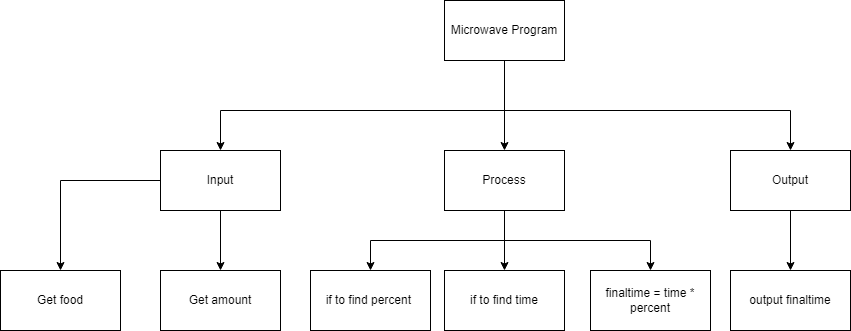

The diagram above was exported from draw.io. Its source (the exported page's mxGraphModel, read from the mxfile embedded in the PNG):
<mxGraphModel dx="1901" dy="755" grid="1" gridSize="10" guides="1" tooltips="1" connect="1" arrows="1" fold="1" page="1" pageScale="1" pageWidth="827" pageHeight="1169" math="0" shadow="0">
  <root>
    <mxCell id="0" />
    <mxCell id="1" parent="0" />
    <mxCell id="2" style="edgeStyle=orthogonalEdgeStyle;html=1;entryX=0.5;entryY=0;entryDx=0;entryDy=0;rounded=0;" edge="1" parent="1" source="5" target="10">
      <mxGeometry relative="1" as="geometry" />
    </mxCell>
    <mxCell id="3" style="edgeStyle=orthogonalEdgeStyle;rounded=0;html=1;entryX=0.5;entryY=0;entryDx=0;entryDy=0;" edge="1" parent="1" source="5" target="8">
      <mxGeometry relative="1" as="geometry">
        <Array as="points">
          <mxPoint x="444" y="150" />
          <mxPoint x="160" y="150" />
        </Array>
      </mxGeometry>
    </mxCell>
    <mxCell id="4" style="edgeStyle=orthogonalEdgeStyle;rounded=0;html=1;entryX=0.5;entryY=0;entryDx=0;entryDy=0;" edge="1" parent="1" source="5" target="12">
      <mxGeometry relative="1" as="geometry">
        <Array as="points">
          <mxPoint x="444" y="150" />
          <mxPoint x="730" y="150" />
        </Array>
      </mxGeometry>
    </mxCell>
    <mxCell id="5" value="Microwave Program" style="rounded=0;whiteSpace=wrap;html=1;" vertex="1" parent="1">
      <mxGeometry x="384" y="40" width="120" height="60" as="geometry" />
    </mxCell>
    <mxCell id="6" style="edgeStyle=orthogonalEdgeStyle;rounded=0;html=1;entryX=0.5;entryY=0;entryDx=0;entryDy=0;" edge="1" parent="1" source="8" target="13">
      <mxGeometry relative="1" as="geometry" />
    </mxCell>
    <mxCell id="7" style="edgeStyle=orthogonalEdgeStyle;rounded=0;html=1;entryX=0.5;entryY=0;entryDx=0;entryDy=0;" edge="1" parent="1" source="8" target="14">
      <mxGeometry relative="1" as="geometry" />
    </mxCell>
    <mxCell id="8" value="Input" style="rounded=0;whiteSpace=wrap;html=1;" vertex="1" parent="1">
      <mxGeometry x="100" y="190" width="120" height="60" as="geometry" />
    </mxCell>
    <mxCell id="9" style="edgeStyle=orthogonalEdgeStyle;rounded=0;html=1;entryX=0.5;entryY=0;entryDx=0;entryDy=0;exitX=0.5;exitY=1;exitDx=0;exitDy=0;" edge="1" parent="1" source="10" target="15">
      <mxGeometry relative="1" as="geometry" />
    </mxCell>
    <mxCell id="19" style="edgeStyle=none;html=1;exitX=0.5;exitY=1;exitDx=0;exitDy=0;entryX=0.5;entryY=0;entryDx=0;entryDy=0;rounded=0;" edge="1" parent="1" source="10" target="18">
      <mxGeometry relative="1" as="geometry">
        <Array as="points">
          <mxPoint x="444" y="280" />
          <mxPoint x="310" y="280" />
        </Array>
      </mxGeometry>
    </mxCell>
    <mxCell id="20" style="edgeStyle=none;html=1;exitX=0.5;exitY=1;exitDx=0;exitDy=0;entryX=0.5;entryY=0;entryDx=0;entryDy=0;" edge="1" parent="1" source="10" target="17">
      <mxGeometry relative="1" as="geometry" />
    </mxCell>
    <mxCell id="10" value="Process" style="rounded=0;whiteSpace=wrap;html=1;" vertex="1" parent="1">
      <mxGeometry x="384" y="190" width="120" height="60" as="geometry" />
    </mxCell>
    <mxCell id="11" style="edgeStyle=orthogonalEdgeStyle;rounded=0;html=1;entryX=0.5;entryY=0;entryDx=0;entryDy=0;" edge="1" parent="1" source="12" target="16">
      <mxGeometry relative="1" as="geometry" />
    </mxCell>
    <mxCell id="12" value="Output" style="rounded=0;whiteSpace=wrap;html=1;" vertex="1" parent="1">
      <mxGeometry x="670" y="190" width="120" height="60" as="geometry" />
    </mxCell>
    <mxCell id="13" value="Get food" style="rounded=0;whiteSpace=wrap;html=1;" vertex="1" parent="1">
      <mxGeometry x="-60" y="310" width="120" height="60" as="geometry" />
    </mxCell>
    <mxCell id="14" value="Get amount" style="rounded=0;whiteSpace=wrap;html=1;" vertex="1" parent="1">
      <mxGeometry x="100" y="310" width="120" height="60" as="geometry" />
    </mxCell>
    <mxCell id="15" value="finaltime = time * percent" style="rounded=0;whiteSpace=wrap;html=1;" vertex="1" parent="1">
      <mxGeometry x="530" y="310" width="120" height="60" as="geometry" />
    </mxCell>
    <mxCell id="16" value="output finaltime" style="rounded=0;whiteSpace=wrap;html=1;" vertex="1" parent="1">
      <mxGeometry x="670" y="310" width="120" height="60" as="geometry" />
    </mxCell>
    <mxCell id="17" value="if to find time" style="rounded=0;whiteSpace=wrap;html=1;" vertex="1" parent="1">
      <mxGeometry x="384" y="310" width="120" height="60" as="geometry" />
    </mxCell>
    <mxCell id="18" value="if to find percent&amp;nbsp;" style="rounded=0;whiteSpace=wrap;html=1;" vertex="1" parent="1">
      <mxGeometry x="250" y="310" width="120" height="60" as="geometry" />
    </mxCell>
  </root>
</mxGraphModel>